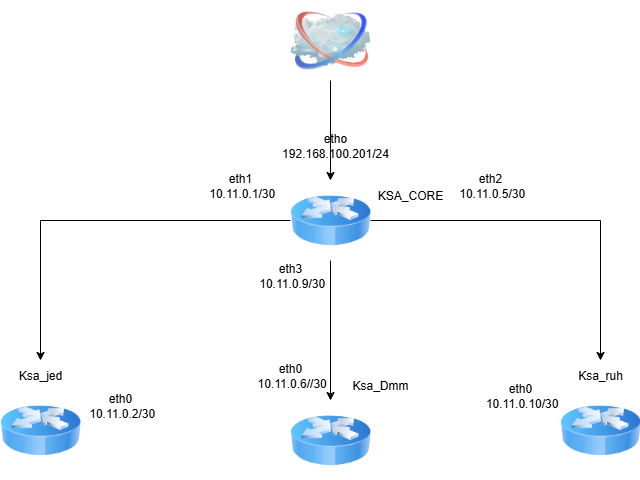

The diagram above was exported from draw.io. Its source (the exported page's mxGraphModel, read from the mxfile embedded in the PNG):
<mxGraphModel dx="1585" dy="907" grid="1" gridSize="10" guides="1" tooltips="1" connect="1" arrows="1" fold="1" page="1" pageScale="1" pageWidth="850" pageHeight="1100" math="0" shadow="0">
  <root>
    <mxCell id="0" />
    <mxCell id="1" parent="0" />
    <mxCell id="QuELlG0zB7atrlheQlCC-3" style="edgeStyle=orthogonalEdgeStyle;rounded=0;orthogonalLoop=1;jettySize=auto;html=1;entryX=0.5;entryY=0;entryDx=0;entryDy=0;" parent="1" source="QuELlG0zB7atrlheQlCC-1" target="QuELlG0zB7atrlheQlCC-2" edge="1">
      <mxGeometry relative="1" as="geometry" />
    </mxCell>
    <mxCell id="QuELlG0zB7atrlheQlCC-1" value="" style="image;html=1;image=img/lib/clip_art/networking/Cloud_128x128.png" parent="1" vertex="1">
      <mxGeometry x="410" y="20" width="80" height="80" as="geometry" />
    </mxCell>
    <mxCell id="QuELlG0zB7atrlheQlCC-25" style="edgeStyle=orthogonalEdgeStyle;rounded=0;orthogonalLoop=1;jettySize=auto;html=1;" parent="1" source="QuELlG0zB7atrlheQlCC-2" target="QuELlG0zB7atrlheQlCC-9" edge="1">
      <mxGeometry relative="1" as="geometry" />
    </mxCell>
    <mxCell id="QuELlG0zB7atrlheQlCC-26" style="edgeStyle=orthogonalEdgeStyle;rounded=0;orthogonalLoop=1;jettySize=auto;html=1;entryX=0.5;entryY=0;entryDx=0;entryDy=0;" parent="1" source="QuELlG0zB7atrlheQlCC-2" target="QuELlG0zB7atrlheQlCC-12" edge="1">
      <mxGeometry relative="1" as="geometry" />
    </mxCell>
    <mxCell id="QuELlG0zB7atrlheQlCC-27" style="edgeStyle=orthogonalEdgeStyle;rounded=0;orthogonalLoop=1;jettySize=auto;html=1;entryX=0.5;entryY=0;entryDx=0;entryDy=0;" parent="1" source="QuELlG0zB7atrlheQlCC-2" target="QuELlG0zB7atrlheQlCC-6" edge="1">
      <mxGeometry relative="1" as="geometry" />
    </mxCell>
    <mxCell id="QuELlG0zB7atrlheQlCC-2" value="" style="image;html=1;image=img/lib/clip_art/networking/Router_Icon_128x128.png" parent="1" vertex="1">
      <mxGeometry x="410" y="200" width="80" height="80" as="geometry" />
    </mxCell>
    <mxCell id="QuELlG0zB7atrlheQlCC-5" value="" style="image;html=1;image=img/lib/clip_art/networking/Router_Icon_128x128.png" parent="1" vertex="1">
      <mxGeometry x="120" y="410" width="80" height="80" as="geometry" />
    </mxCell>
    <mxCell id="QuELlG0zB7atrlheQlCC-6" value="" style="image;html=1;image=img/lib/clip_art/networking/Router_Icon_128x128.png" parent="1" vertex="1">
      <mxGeometry x="410" y="420" width="80" height="80" as="geometry" />
    </mxCell>
    <mxCell id="QuELlG0zB7atrlheQlCC-7" value="" style="image;html=1;image=img/lib/clip_art/networking/Router_Icon_128x128.png" parent="1" vertex="1">
      <mxGeometry x="680" y="410" width="80" height="80" as="geometry" />
    </mxCell>
    <mxCell id="QuELlG0zB7atrlheQlCC-8" value="KSA_CORE" style="text;strokeColor=none;align=center;fillColor=none;html=1;verticalAlign=middle;whiteSpace=wrap;rounded=0;" parent="1" vertex="1">
      <mxGeometry x="500" y="200" width="60" height="30" as="geometry" />
    </mxCell>
    <mxCell id="QuELlG0zB7atrlheQlCC-9" value="Ksa_jed" style="text;strokeColor=none;align=center;fillColor=none;html=1;verticalAlign=middle;whiteSpace=wrap;rounded=0;" parent="1" vertex="1">
      <mxGeometry x="130" y="380" width="60" height="30" as="geometry" />
    </mxCell>
    <mxCell id="QuELlG0zB7atrlheQlCC-10" value="Ksa_Dmm" style="text;strokeColor=none;align=center;fillColor=none;html=1;verticalAlign=middle;whiteSpace=wrap;rounded=0;" parent="1" vertex="1">
      <mxGeometry x="470" y="390" width="60" height="30" as="geometry" />
    </mxCell>
    <mxCell id="QuELlG0zB7atrlheQlCC-12" value="Ksa_ruh" style="text;strokeColor=none;align=center;fillColor=none;html=1;verticalAlign=middle;whiteSpace=wrap;rounded=0;" parent="1" vertex="1">
      <mxGeometry x="690" y="380" width="60" height="30" as="geometry" />
    </mxCell>
    <mxCell id="QuELlG0zB7atrlheQlCC-16" value="etho&lt;div&gt;192.168.100.201/24&lt;/div&gt;" style="text;strokeColor=none;align=center;fillColor=none;html=1;verticalAlign=middle;whiteSpace=wrap;rounded=0;" parent="1" vertex="1">
      <mxGeometry x="425" y="150" width="60" height="30" as="geometry" />
    </mxCell>
    <mxCell id="QuELlG0zB7atrlheQlCC-17" value="eth1&lt;div&gt;&amp;nbsp;10.11.0.1/30&lt;/div&gt;" style="text;strokeColor=none;align=center;fillColor=none;html=1;verticalAlign=middle;whiteSpace=wrap;rounded=0;" parent="1" vertex="1">
      <mxGeometry x="330" y="190" width="60" height="30" as="geometry" />
    </mxCell>
    <mxCell id="QuELlG0zB7atrlheQlCC-18" value="eth2&lt;div&gt;&amp;nbsp;10.11.0.5/30&lt;/div&gt;" style="text;strokeColor=none;align=center;fillColor=none;html=1;verticalAlign=middle;whiteSpace=wrap;rounded=0;" parent="1" vertex="1">
      <mxGeometry x="580" y="190" width="60" height="30" as="geometry" />
    </mxCell>
    <mxCell id="QuELlG0zB7atrlheQlCC-19" value="eth3&lt;div&gt;&amp;nbsp;10.11.0.9/30&lt;/div&gt;" style="text;strokeColor=none;align=center;fillColor=none;html=1;verticalAlign=middle;whiteSpace=wrap;rounded=0;" parent="1" vertex="1">
      <mxGeometry x="380" y="280" width="60" height="30" as="geometry" />
    </mxCell>
    <mxCell id="QuELlG0zB7atrlheQlCC-20" value="eth0&lt;div&gt;&amp;nbsp;10.11.0.2/30&lt;/div&gt;" style="text;strokeColor=none;align=center;fillColor=none;html=1;verticalAlign=middle;whiteSpace=wrap;rounded=0;" parent="1" vertex="1">
      <mxGeometry x="210" y="410" width="60" height="30" as="geometry" />
    </mxCell>
    <mxCell id="QuELlG0zB7atrlheQlCC-22" value="eth0&lt;div&gt;&amp;nbsp;10.11.0.6//30&lt;/div&gt;" style="text;strokeColor=none;align=center;fillColor=none;html=1;verticalAlign=middle;whiteSpace=wrap;rounded=0;" parent="1" vertex="1">
      <mxGeometry x="380" y="380" width="60" height="30" as="geometry" />
    </mxCell>
    <mxCell id="QuELlG0zB7atrlheQlCC-24" value="eth0&lt;div&gt;&amp;nbsp;10.11.0.10/30&lt;/div&gt;" style="text;strokeColor=none;align=center;fillColor=none;html=1;verticalAlign=middle;whiteSpace=wrap;rounded=0;" parent="1" vertex="1">
      <mxGeometry x="610" y="400" width="60" height="30" as="geometry" />
    </mxCell>
  </root>
</mxGraphModel>